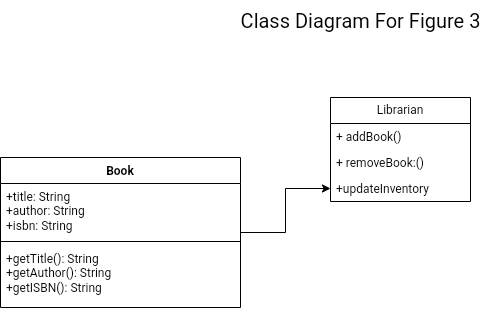

The diagram above was exported from draw.io. Its source (the exported page's mxGraphModel, read from the mxfile embedded in the PNG):
<mxGraphModel dx="321" dy="582" grid="1" gridSize="10" guides="1" tooltips="1" connect="1" arrows="1" fold="1" page="1" pageScale="1" pageWidth="850" pageHeight="1100" math="0" shadow="0">
  <root>
    <mxCell id="0" />
    <mxCell id="1" parent="0" />
    <mxCell id="Ym0JXY1Vu33KLlKuWD3e-1" value="&lt;font style=&quot;font-size: 20px;&quot;&gt;Class Diagram For Figure 3&lt;/font&gt;" style="text;html=1;align=center;verticalAlign=middle;resizable=0;points=[];autosize=1;strokeColor=none;fillColor=none;" parent="1" vertex="1">
      <mxGeometry x="265" y="13" width="270" height="40" as="geometry" />
    </mxCell>
    <mxCell id="Ym0JXY1Vu33KLlKuWD3e-2" value="Librarian" style="swimlane;fontStyle=0;childLayout=stackLayout;horizontal=1;startSize=26;fillColor=none;horizontalStack=0;resizeParent=1;resizeParentMax=0;resizeLast=0;collapsible=1;marginBottom=0;whiteSpace=wrap;html=1;" parent="1" vertex="1">
      <mxGeometry x="370" y="110" width="140" height="104" as="geometry" />
    </mxCell>
    <mxCell id="Ym0JXY1Vu33KLlKuWD3e-3" value="+ addBook()" style="text;strokeColor=none;fillColor=none;align=left;verticalAlign=top;spacingLeft=4;spacingRight=4;overflow=hidden;rotatable=0;points=[[0,0.5],[1,0.5]];portConstraint=eastwest;whiteSpace=wrap;html=1;" parent="Ym0JXY1Vu33KLlKuWD3e-2" vertex="1">
      <mxGeometry y="26" width="140" height="26" as="geometry" />
    </mxCell>
    <mxCell id="Ym0JXY1Vu33KLlKuWD3e-4" value="+ removeBook:()" style="text;strokeColor=none;fillColor=none;align=left;verticalAlign=top;spacingLeft=4;spacingRight=4;overflow=hidden;rotatable=0;points=[[0,0.5],[1,0.5]];portConstraint=eastwest;whiteSpace=wrap;html=1;" parent="Ym0JXY1Vu33KLlKuWD3e-2" vertex="1">
      <mxGeometry y="52" width="140" height="26" as="geometry" />
    </mxCell>
    <mxCell id="Ym0JXY1Vu33KLlKuWD3e-5" value="+updateInventory&lt;br&gt;" style="text;strokeColor=none;fillColor=none;align=left;verticalAlign=top;spacingLeft=4;spacingRight=4;overflow=hidden;rotatable=0;points=[[0,0.5],[1,0.5]];portConstraint=eastwest;whiteSpace=wrap;html=1;" parent="Ym0JXY1Vu33KLlKuWD3e-2" vertex="1">
      <mxGeometry y="78" width="140" height="26" as="geometry" />
    </mxCell>
    <mxCell id="Ym0JXY1Vu33KLlKuWD3e-12" value="" style="edgeStyle=orthogonalEdgeStyle;rounded=0;orthogonalLoop=1;jettySize=auto;html=1;" parent="1" source="Ym0JXY1Vu33KLlKuWD3e-6" target="Ym0JXY1Vu33KLlKuWD3e-5" edge="1">
      <mxGeometry relative="1" as="geometry" />
    </mxCell>
    <mxCell id="Ym0JXY1Vu33KLlKuWD3e-6" value="Book&lt;br&gt;" style="swimlane;fontStyle=1;align=center;verticalAlign=top;childLayout=stackLayout;horizontal=1;startSize=26;horizontalStack=0;resizeParent=1;resizeParentMax=0;resizeLast=0;collapsible=1;marginBottom=0;whiteSpace=wrap;html=1;" parent="1" vertex="1">
      <mxGeometry x="40" y="170" width="240" height="150" as="geometry" />
    </mxCell>
    <mxCell id="Ym0JXY1Vu33KLlKuWD3e-7" value="+title: String&lt;br&gt;+author: String&lt;br&gt;+isbn: String" style="text;strokeColor=none;fillColor=none;align=left;verticalAlign=top;spacingLeft=4;spacingRight=4;overflow=hidden;rotatable=0;points=[[0,0.5],[1,0.5]];portConstraint=eastwest;whiteSpace=wrap;html=1;" parent="Ym0JXY1Vu33KLlKuWD3e-6" vertex="1">
      <mxGeometry y="26" width="240" height="54" as="geometry" />
    </mxCell>
    <mxCell id="Ym0JXY1Vu33KLlKuWD3e-8" value="" style="line;strokeWidth=1;fillColor=none;align=left;verticalAlign=middle;spacingTop=-1;spacingLeft=3;spacingRight=3;rotatable=0;labelPosition=right;points=[];portConstraint=eastwest;strokeColor=inherit;" parent="Ym0JXY1Vu33KLlKuWD3e-6" vertex="1">
      <mxGeometry y="80" width="240" height="8" as="geometry" />
    </mxCell>
    <mxCell id="Ym0JXY1Vu33KLlKuWD3e-9" value="+getTitle(): String&lt;br&gt;+getAuthor(): String&lt;br&gt;+getISBN(): String" style="text;strokeColor=none;fillColor=none;align=left;verticalAlign=top;spacingLeft=4;spacingRight=4;overflow=hidden;rotatable=0;points=[[0,0.5],[1,0.5]];portConstraint=eastwest;whiteSpace=wrap;html=1;" parent="Ym0JXY1Vu33KLlKuWD3e-6" vertex="1">
      <mxGeometry y="88" width="240" height="62" as="geometry" />
    </mxCell>
  </root>
</mxGraphModel>